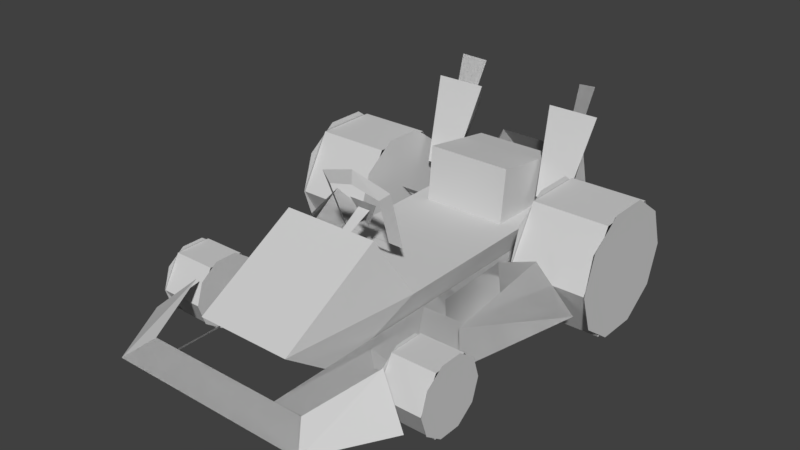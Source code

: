 # Source: goldsrc_kart.blend  (saved by Blender 2.79.0; exported with 4.5.12 LTS)
import bpy
from mathutils import Matrix  # noqa: F401  (used for matrix-valued properties, if any)

bpy.ops.wm.read_factory_settings(use_empty=True)
scene = bpy.context.scene
scene.name = 'Scene'

# ---- collections
col_collection_1 = bpy.data.collections.new('Collection 1'); scene.collection.children.link(col_collection_1)

# ---- materials (node trees are filled in below, after node groups)
mat_fl_grey_bmp_fl_grey_png = bpy.data.materials.new('fl_grey.bmp_fl_grey.png')
mat_fl_grey_bmp_fl_grey_png.alpha_threshold = 0.0
mat_fl_grey_bmp_fl_grey_png.use_transparent_shadow = False
mat_fl_grey_bmp_fl_grey_png.diffuse_color = (0.64, 0.64, 0.64, 1.0)
mat_fl_grey_bmp_fl_grey_png.specular_color = (0.0, 0.0, 0.0)
mat_fl_grey_bmp_fl_grey_png.roughness = 0.5
mat_fl_grey_bmp_fl_grey_png.specular_intensity = 1.0
mat_fl_lift_bmp_fl_lift_png = bpy.data.materials.new('fl_lift.bmp_fl_lift.png')
mat_fl_lift_bmp_fl_lift_png.alpha_threshold = 0.0
mat_fl_lift_bmp_fl_lift_png.use_transparent_shadow = False
mat_fl_lift_bmp_fl_lift_png.diffuse_color = (0.64, 0.64, 0.64, 1.0)
mat_fl_lift_bmp_fl_lift_png.specular_color = (0.0, 0.0, 0.0)
mat_fl_lift_bmp_fl_lift_png.roughness = 0.5
mat_fl_lift_bmp_fl_lift_png.specular_intensity = 1.0
mat_fl_back_bmp_fl_back_png = bpy.data.materials.new('fl_back.bmp_fl_back.png')
mat_fl_back_bmp_fl_back_png.alpha_threshold = 0.0
mat_fl_back_bmp_fl_back_png.use_transparent_shadow = False
mat_fl_back_bmp_fl_back_png.diffuse_color = (0.64, 0.64, 0.64, 1.0)
mat_fl_back_bmp_fl_back_png.specular_color = (0.0, 0.0, 0.0)
mat_fl_back_bmp_fl_back_png.roughness = 0.5
mat_fl_back_bmp_fl_back_png.specular_intensity = 1.0
mat_fl_front_bmp_fl_front_png = bpy.data.materials.new('fl_front.bmp_fl_front.png')
mat_fl_front_bmp_fl_front_png.alpha_threshold = 0.0
mat_fl_front_bmp_fl_front_png.use_transparent_shadow = False
mat_fl_front_bmp_fl_front_png.diffuse_color = (0.64, 0.64, 0.64, 1.0)
mat_fl_front_bmp_fl_front_png.specular_color = (0.0, 0.0, 0.0)
mat_fl_front_bmp_fl_front_png.roughness = 0.5
mat_fl_front_bmp_fl_front_png.specular_intensity = 1.0
mat_fl_tire_bmp_fl_tire_png = bpy.data.materials.new('fl_tire.bmp_fl_tire.png')
mat_fl_tire_bmp_fl_tire_png.alpha_threshold = 0.0
mat_fl_tire_bmp_fl_tire_png.use_transparent_shadow = False
mat_fl_tire_bmp_fl_tire_png.diffuse_color = (0.64, 0.64, 0.64, 1.0)
mat_fl_tire_bmp_fl_tire_png.specular_color = (0.0, 0.0, 0.0)
mat_fl_tire_bmp_fl_tire_png.roughness = 0.5
mat_fl_tire_bmp_fl_tire_png.specular_intensity = 1.0
mat_fl_top_bmp_fl_top_png = bpy.data.materials.new('fl_top.bmp_fl_top.png')
mat_fl_top_bmp_fl_top_png.alpha_threshold = 0.0
mat_fl_top_bmp_fl_top_png.use_transparent_shadow = False
mat_fl_top_bmp_fl_top_png.diffuse_color = (0.64, 0.64, 0.64, 1.0)
mat_fl_top_bmp_fl_top_png.specular_color = (0.0, 0.0, 0.0)
mat_fl_top_bmp_fl_top_png.roughness = 0.5
mat_fl_top_bmp_fl_top_png.specular_intensity = 1.0
mat_fl_gate_bmp_fl_gate_png = bpy.data.materials.new('fl_gate.bmp_fl_gate.png')
mat_fl_gate_bmp_fl_gate_png.alpha_threshold = 0.0
mat_fl_gate_bmp_fl_gate_png.use_transparent_shadow = False
mat_fl_gate_bmp_fl_gate_png.diffuse_color = (0.64, 0.64, 0.64, 1.0)
mat_fl_gate_bmp_fl_gate_png.specular_color = (0.0, 0.0, 0.0)
mat_fl_gate_bmp_fl_gate_png.roughness = 0.5
mat_fl_gate_bmp_fl_gate_png.specular_intensity = 1.0
mat_fl_side_bmp_fl_side_png = bpy.data.materials.new('fl_side.bmp_fl_side.png')
mat_fl_side_bmp_fl_side_png.alpha_threshold = 0.0
mat_fl_side_bmp_fl_side_png.use_transparent_shadow = False
mat_fl_side_bmp_fl_side_png.diffuse_color = (0.64, 0.64, 0.64, 1.0)
mat_fl_side_bmp_fl_side_png.specular_color = (0.0, 0.0, 0.0)
mat_fl_side_bmp_fl_side_png.roughness = 0.5
mat_fl_side_bmp_fl_side_png.specular_intensity = 1.0
mat_fl_top_bmp_fl_top_png_001 = bpy.data.materials.new('fl_top.bmp_fl_top.png.001')
mat_fl_top_bmp_fl_top_png_001.alpha_threshold = 0.0
mat_fl_top_bmp_fl_top_png_001.use_transparent_shadow = False
mat_fl_top_bmp_fl_top_png_001.preview_render_type = 'FLAT'
mat_fl_top_bmp_fl_top_png_001.diffuse_color = (0.64, 0.64, 0.64, 1.0)
mat_fl_top_bmp_fl_top_png_001.specular_color = (0.0, 0.0, 0.0)
mat_fl_top_bmp_fl_top_png_001.roughness = 0.5
mat_fl_top_bmp_fl_top_png_001.specular_intensity = 1.0
mat_tire_m_sel_mat_003 = bpy.data.materials.new('tire_M_sel_mat.003')
mat_tire_m_sel_mat_003.alpha_threshold = 0.0
mat_tire_m_sel_mat_003.use_transparent_shadow = False
mat_tire_m_sel_mat_003.diffuse_color = (0.778, 0.778, 0.778, 1.0)
mat_tire_m_sel_mat_003.specular_color = (0.5, 0.5, 0.5)
mat_tire_m_sel_mat_003.roughness = 0.5
mat_tire_m_sel_mat_003.specular_intensity = 1.0
mat_tire_m_sel_mat_002 = bpy.data.materials.new('tire_M_sel_mat.002')
mat_tire_m_sel_mat_002.alpha_threshold = 0.0
mat_tire_m_sel_mat_002.use_transparent_shadow = False
mat_tire_m_sel_mat_002.diffuse_color = (0.778, 0.778, 0.778, 1.0)
mat_tire_m_sel_mat_002.specular_color = (0.5, 0.5, 0.5)
mat_tire_m_sel_mat_002.roughness = 0.5
mat_tire_m_sel_mat_002.specular_intensity = 1.0
mat_tire_m_sel_mat_001 = bpy.data.materials.new('tire_M_sel_mat.001')
mat_tire_m_sel_mat_001.alpha_threshold = 0.0
mat_tire_m_sel_mat_001.use_transparent_shadow = False
mat_tire_m_sel_mat_001.diffuse_color = (0.778, 0.778, 0.778, 1.0)
mat_tire_m_sel_mat_001.specular_color = (0.5, 0.5, 0.5)
mat_tire_m_sel_mat_001.roughness = 0.5
mat_tire_m_sel_mat_001.specular_intensity = 1.0
mat_tire_m_sel_mat = bpy.data.materials.new('tire_M_sel_mat')
mat_tire_m_sel_mat.alpha_threshold = 0.0
mat_tire_m_sel_mat.use_transparent_shadow = False
mat_tire_m_sel_mat.diffuse_color = (0.778, 0.778, 0.778, 1.0)
mat_tire_m_sel_mat.specular_color = (0.5, 0.5, 0.5)
mat_tire_m_sel_mat.roughness = 0.5
mat_tire_m_sel_mat.specular_intensity = 1.0
mat_material = bpy.data.materials.new('Material')
mat_material.alpha_threshold = 0.0
mat_material.use_transparent_shadow = False
mat_material.roughness = 0.5
mat_fl_grey_bmp_fl_grey_png_001 = bpy.data.materials.new('fl_grey.bmp_fl_grey.png.001')
mat_fl_grey_bmp_fl_grey_png_001.alpha_threshold = 0.0
mat_fl_grey_bmp_fl_grey_png_001.use_transparent_shadow = False
mat_fl_grey_bmp_fl_grey_png_001.diffuse_color = (0.64, 0.64, 0.64, 1.0)
mat_fl_grey_bmp_fl_grey_png_001.specular_color = (0.0, 0.0, 0.0)
mat_fl_grey_bmp_fl_grey_png_001.roughness = 0.5
mat_fl_grey_bmp_fl_grey_png_001.specular_intensity = 1.0
mat_fl_lift_bmp_fl_lift_png_001 = bpy.data.materials.new('fl_lift.bmp_fl_lift.png.001')
mat_fl_lift_bmp_fl_lift_png_001.alpha_threshold = 0.0
mat_fl_lift_bmp_fl_lift_png_001.use_transparent_shadow = False
mat_fl_lift_bmp_fl_lift_png_001.diffuse_color = (0.64, 0.64, 0.64, 1.0)
mat_fl_lift_bmp_fl_lift_png_001.specular_color = (0.0, 0.0, 0.0)
mat_fl_lift_bmp_fl_lift_png_001.roughness = 0.5
mat_fl_lift_bmp_fl_lift_png_001.specular_intensity = 1.0
mat_fl_back_bmp_fl_back_png_001 = bpy.data.materials.new('fl_back.bmp_fl_back.png.001')
mat_fl_back_bmp_fl_back_png_001.alpha_threshold = 0.0
mat_fl_back_bmp_fl_back_png_001.use_transparent_shadow = False
mat_fl_back_bmp_fl_back_png_001.diffuse_color = (0.64, 0.64, 0.64, 1.0)
mat_fl_back_bmp_fl_back_png_001.specular_color = (0.0, 0.0, 0.0)
mat_fl_back_bmp_fl_back_png_001.roughness = 0.5
mat_fl_back_bmp_fl_back_png_001.specular_intensity = 1.0
mat_fl_front_bmp_fl_front_png_001 = bpy.data.materials.new('fl_front.bmp_fl_front.png.001')
mat_fl_front_bmp_fl_front_png_001.alpha_threshold = 0.0
mat_fl_front_bmp_fl_front_png_001.use_transparent_shadow = False
mat_fl_front_bmp_fl_front_png_001.diffuse_color = (0.64, 0.64, 0.64, 1.0)
mat_fl_front_bmp_fl_front_png_001.specular_color = (0.0, 0.0, 0.0)
mat_fl_front_bmp_fl_front_png_001.roughness = 0.5
mat_fl_front_bmp_fl_front_png_001.specular_intensity = 1.0
mat_fl_tire_bmp_fl_tire_png_001 = bpy.data.materials.new('fl_tire.bmp_fl_tire.png.001')
mat_fl_tire_bmp_fl_tire_png_001.alpha_threshold = 0.0
mat_fl_tire_bmp_fl_tire_png_001.use_transparent_shadow = False
mat_fl_tire_bmp_fl_tire_png_001.diffuse_color = (0.64, 0.64, 0.64, 1.0)
mat_fl_tire_bmp_fl_tire_png_001.specular_color = (0.0, 0.0, 0.0)
mat_fl_tire_bmp_fl_tire_png_001.roughness = 0.5
mat_fl_tire_bmp_fl_tire_png_001.specular_intensity = 1.0
mat_fl_gate_bmp_fl_gate_png_001 = bpy.data.materials.new('fl_gate.bmp_fl_gate.png.001')
mat_fl_gate_bmp_fl_gate_png_001.alpha_threshold = 0.0
mat_fl_gate_bmp_fl_gate_png_001.use_transparent_shadow = False
mat_fl_gate_bmp_fl_gate_png_001.diffuse_color = (0.64, 0.64, 0.64, 1.0)
mat_fl_gate_bmp_fl_gate_png_001.specular_color = (0.0, 0.0, 0.0)
mat_fl_gate_bmp_fl_gate_png_001.roughness = 0.5
mat_fl_gate_bmp_fl_gate_png_001.specular_intensity = 1.0
mat_fl_side_bmp_fl_side_png_001 = bpy.data.materials.new('fl_side.bmp_fl_side.png.001')
mat_fl_side_bmp_fl_side_png_001.alpha_threshold = 0.0
mat_fl_side_bmp_fl_side_png_001.use_transparent_shadow = False
mat_fl_side_bmp_fl_side_png_001.diffuse_color = (0.64, 0.64, 0.64, 1.0)
mat_fl_side_bmp_fl_side_png_001.specular_color = (0.0, 0.0, 0.0)
mat_fl_side_bmp_fl_side_png_001.roughness = 0.5
mat_fl_side_bmp_fl_side_png_001.specular_intensity = 1.0
mat_fl_grey_bmp_fl_grey_png_003 = bpy.data.materials.new('fl_grey.bmp_fl_grey.png.003')
mat_fl_grey_bmp_fl_grey_png_003.alpha_threshold = 0.0
mat_fl_grey_bmp_fl_grey_png_003.use_transparent_shadow = False
mat_fl_grey_bmp_fl_grey_png_003.diffuse_color = (0.64, 0.64, 0.64, 1.0)
mat_fl_grey_bmp_fl_grey_png_003.specular_color = (0.0, 0.0, 0.0)
mat_fl_grey_bmp_fl_grey_png_003.roughness = 0.5
mat_fl_grey_bmp_fl_grey_png_003.specular_intensity = 1.0
mat_fl_lift_bmp_fl_lift_png_003 = bpy.data.materials.new('fl_lift.bmp_fl_lift.png.003')
mat_fl_lift_bmp_fl_lift_png_003.alpha_threshold = 0.0
mat_fl_lift_bmp_fl_lift_png_003.use_transparent_shadow = False
mat_fl_lift_bmp_fl_lift_png_003.diffuse_color = (0.64, 0.64, 0.64, 1.0)
mat_fl_lift_bmp_fl_lift_png_003.specular_color = (0.0, 0.0, 0.0)
mat_fl_lift_bmp_fl_lift_png_003.roughness = 0.5
mat_fl_lift_bmp_fl_lift_png_003.specular_intensity = 1.0
mat_fl_back_bmp_fl_back_png_003 = bpy.data.materials.new('fl_back.bmp_fl_back.png.003')
mat_fl_back_bmp_fl_back_png_003.alpha_threshold = 0.0
mat_fl_back_bmp_fl_back_png_003.use_transparent_shadow = False
mat_fl_back_bmp_fl_back_png_003.diffuse_color = (0.64, 0.64, 0.64, 1.0)
mat_fl_back_bmp_fl_back_png_003.specular_color = (0.0, 0.0, 0.0)
mat_fl_back_bmp_fl_back_png_003.roughness = 0.5
mat_fl_back_bmp_fl_back_png_003.specular_intensity = 1.0
mat_fl_front_bmp_fl_front_png_003 = bpy.data.materials.new('fl_front.bmp_fl_front.png.003')
mat_fl_front_bmp_fl_front_png_003.alpha_threshold = 0.0
mat_fl_front_bmp_fl_front_png_003.use_transparent_shadow = False
mat_fl_front_bmp_fl_front_png_003.diffuse_color = (0.64, 0.64, 0.64, 1.0)
mat_fl_front_bmp_fl_front_png_003.specular_color = (0.0, 0.0, 0.0)
mat_fl_front_bmp_fl_front_png_003.roughness = 0.5
mat_fl_front_bmp_fl_front_png_003.specular_intensity = 1.0
mat_fl_tire_bmp_fl_tire_png_003 = bpy.data.materials.new('fl_tire.bmp_fl_tire.png.003')
mat_fl_tire_bmp_fl_tire_png_003.alpha_threshold = 0.0
mat_fl_tire_bmp_fl_tire_png_003.use_transparent_shadow = False
mat_fl_tire_bmp_fl_tire_png_003.diffuse_color = (0.64, 0.64, 0.64, 1.0)
mat_fl_tire_bmp_fl_tire_png_003.specular_color = (0.0, 0.0, 0.0)
mat_fl_tire_bmp_fl_tire_png_003.roughness = 0.5
mat_fl_tire_bmp_fl_tire_png_003.specular_intensity = 1.0
mat_fl_top_bmp_fl_top_png_003 = bpy.data.materials.new('fl_top.bmp_fl_top.png.003')
mat_fl_top_bmp_fl_top_png_003.alpha_threshold = 0.0
mat_fl_top_bmp_fl_top_png_003.use_transparent_shadow = False
mat_fl_top_bmp_fl_top_png_003.diffuse_color = (0.64, 0.64, 0.64, 1.0)
mat_fl_top_bmp_fl_top_png_003.specular_color = (0.0, 0.0, 0.0)
mat_fl_top_bmp_fl_top_png_003.roughness = 0.5
mat_fl_top_bmp_fl_top_png_003.specular_intensity = 1.0
mat_fl_gate_bmp_fl_gate_png_003 = bpy.data.materials.new('fl_gate.bmp_fl_gate.png.003')
mat_fl_gate_bmp_fl_gate_png_003.alpha_threshold = 0.0
mat_fl_gate_bmp_fl_gate_png_003.use_transparent_shadow = False
mat_fl_gate_bmp_fl_gate_png_003.diffuse_color = (0.64, 0.64, 0.64, 1.0)
mat_fl_gate_bmp_fl_gate_png_003.specular_color = (0.0, 0.0, 0.0)
mat_fl_gate_bmp_fl_gate_png_003.roughness = 0.5
mat_fl_gate_bmp_fl_gate_png_003.specular_intensity = 1.0
mat_fl_side_bmp_fl_side_png_003 = bpy.data.materials.new('fl_side.bmp_fl_side.png.003')
mat_fl_side_bmp_fl_side_png_003.alpha_threshold = 0.0
mat_fl_side_bmp_fl_side_png_003.use_transparent_shadow = False
mat_fl_side_bmp_fl_side_png_003.diffuse_color = (0.64, 0.64, 0.64, 1.0)
mat_fl_side_bmp_fl_side_png_003.specular_color = (0.0, 0.0, 0.0)
mat_fl_side_bmp_fl_side_png_003.roughness = 0.5
mat_fl_side_bmp_fl_side_png_003.specular_intensity = 1.0
mat_fl_grey_bmp_fl_grey_png_002 = bpy.data.materials.new('fl_grey.bmp_fl_grey.png.002')
mat_fl_grey_bmp_fl_grey_png_002.alpha_threshold = 0.0
mat_fl_grey_bmp_fl_grey_png_002.use_transparent_shadow = False
mat_fl_grey_bmp_fl_grey_png_002.diffuse_color = (0.64, 0.64, 0.64, 1.0)
mat_fl_grey_bmp_fl_grey_png_002.specular_color = (0.0, 0.0, 0.0)
mat_fl_grey_bmp_fl_grey_png_002.roughness = 0.5
mat_fl_grey_bmp_fl_grey_png_002.specular_intensity = 1.0
mat_fl_lift_bmp_fl_lift_png_002 = bpy.data.materials.new('fl_lift.bmp_fl_lift.png.002')
mat_fl_lift_bmp_fl_lift_png_002.alpha_threshold = 0.0
mat_fl_lift_bmp_fl_lift_png_002.use_transparent_shadow = False
mat_fl_lift_bmp_fl_lift_png_002.diffuse_color = (0.64, 0.64, 0.64, 1.0)
mat_fl_lift_bmp_fl_lift_png_002.specular_color = (0.0, 0.0, 0.0)
mat_fl_lift_bmp_fl_lift_png_002.roughness = 0.5
mat_fl_lift_bmp_fl_lift_png_002.specular_intensity = 1.0
mat_fl_back_bmp_fl_back_png_002 = bpy.data.materials.new('fl_back.bmp_fl_back.png.002')
mat_fl_back_bmp_fl_back_png_002.alpha_threshold = 0.0
mat_fl_back_bmp_fl_back_png_002.use_transparent_shadow = False
mat_fl_back_bmp_fl_back_png_002.diffuse_color = (0.64, 0.64, 0.64, 1.0)
mat_fl_back_bmp_fl_back_png_002.specular_color = (0.0, 0.0, 0.0)
mat_fl_back_bmp_fl_back_png_002.roughness = 0.5
mat_fl_back_bmp_fl_back_png_002.specular_intensity = 1.0
mat_fl_front_bmp_fl_front_png_002 = bpy.data.materials.new('fl_front.bmp_fl_front.png.002')
mat_fl_front_bmp_fl_front_png_002.alpha_threshold = 0.0
mat_fl_front_bmp_fl_front_png_002.use_transparent_shadow = False
mat_fl_front_bmp_fl_front_png_002.diffuse_color = (0.64, 0.64, 0.64, 1.0)
mat_fl_front_bmp_fl_front_png_002.specular_color = (0.0, 0.0, 0.0)
mat_fl_front_bmp_fl_front_png_002.roughness = 0.5
mat_fl_front_bmp_fl_front_png_002.specular_intensity = 1.0
mat_fl_tire_bmp_fl_tire_png_002 = bpy.data.materials.new('fl_tire.bmp_fl_tire.png.002')
mat_fl_tire_bmp_fl_tire_png_002.alpha_threshold = 0.0
mat_fl_tire_bmp_fl_tire_png_002.use_transparent_shadow = False
mat_fl_tire_bmp_fl_tire_png_002.diffuse_color = (0.64, 0.64, 0.64, 1.0)
mat_fl_tire_bmp_fl_tire_png_002.specular_color = (0.0, 0.0, 0.0)
mat_fl_tire_bmp_fl_tire_png_002.roughness = 0.5
mat_fl_tire_bmp_fl_tire_png_002.specular_intensity = 1.0
mat_fl_top_bmp_fl_top_png_002 = bpy.data.materials.new('fl_top.bmp_fl_top.png.002')
mat_fl_top_bmp_fl_top_png_002.alpha_threshold = 0.0
mat_fl_top_bmp_fl_top_png_002.use_transparent_shadow = False
mat_fl_top_bmp_fl_top_png_002.diffuse_color = (0.64, 0.64, 0.64, 1.0)
mat_fl_top_bmp_fl_top_png_002.specular_color = (0.0, 0.0, 0.0)
mat_fl_top_bmp_fl_top_png_002.roughness = 0.5
mat_fl_top_bmp_fl_top_png_002.specular_intensity = 1.0
mat_fl_gate_bmp_fl_gate_png_002 = bpy.data.materials.new('fl_gate.bmp_fl_gate.png.002')
mat_fl_gate_bmp_fl_gate_png_002.alpha_threshold = 0.0
mat_fl_gate_bmp_fl_gate_png_002.use_transparent_shadow = False
mat_fl_gate_bmp_fl_gate_png_002.diffuse_color = (0.64, 0.64, 0.64, 1.0)
mat_fl_gate_bmp_fl_gate_png_002.specular_color = (0.0, 0.0, 0.0)
mat_fl_gate_bmp_fl_gate_png_002.roughness = 0.5
mat_fl_gate_bmp_fl_gate_png_002.specular_intensity = 1.0
mat_fl_side_bmp_fl_side_png_002 = bpy.data.materials.new('fl_side.bmp_fl_side.png.002')
mat_fl_side_bmp_fl_side_png_002.alpha_threshold = 0.0
mat_fl_side_bmp_fl_side_png_002.use_transparent_shadow = False
mat_fl_side_bmp_fl_side_png_002.diffuse_color = (0.64, 0.64, 0.64, 1.0)
mat_fl_side_bmp_fl_side_png_002.specular_color = (0.0, 0.0, 0.0)
mat_fl_side_bmp_fl_side_png_002.roughness = 0.5
mat_fl_side_bmp_fl_side_png_002.specular_intensity = 1.0

# ---- material node trees

# ---- world
world_world = bpy.data.worlds.new('World'); scene.world = world_world
world_world.color = (0.05088, 0.05088, 0.05088)
world_world.use_sun_shadow = False
world_world.sun_shadow_jitter_overblur = 0.0
world_world.cycles.sampling_method = 'MANUAL'

# ---- meshes
me_vehicle_forklift = bpy.data.meshes.new('VEHICLE_Forklift')
me_vehicle_forklift.from_pydata([(0.5482, 0.4244, 0.7215), (0.5482, 0.227, 0.6077), (0.3816, 0.227, 0.6077), (0.3816, 0.02981, 0.7215), (0.5482, 0.02981, 0.7215), (0.3816, 0.4244, 0.7215), (0.3816, 0.4244, 0.9493), (0.5482, 0.4244, 0.9493), (0.5482, 0.227, 1.063), (0.3818, 0.227, 1.063), (0.3818, 0.02981, 0.9493), (0.5482, 0.02981, 0.9493), (0.5502, 0.3616, 1.021), (0.5504, 0.4453, 0.7641), (0.5504, 0.4453, 0.9061), (0.5504, 0.3616, 0.6491), (0.5504, 0.2266, 0.6051), (0.5504, 0.09127, 0.6491), (0.5504, 0.007762, 0.7641), (0.5502, 0.007762, 0.9061), (0.5502, 0.09127, 1.021), (0.5502, 0.2266, 1.065), (0.3806, 0.3616, 1.021), (0.3807, 0.4453, 0.7641), (0.3807, 0.4453, 0.9061), (0.3807, 0.3616, 0.6491), (0.3807, 0.2266, 0.6051), (0.3807, 0.09127, 0.6491), (0.3807, 0.007762, 0.7641), (0.3806, 0.007762, 0.9061), (0.3806, 0.09127, 1.021), (0.3806, 0.2266, 1.065)], [], [(0, 1, 2), (2, 1, 3), (1, 4, 3), (5, 6, 7), (7, 6, 8), (6, 9, 8), (9, 10, 11), (11, 10, 4), (10, 3, 4), (0, 2, 5), (0, 5, 7), (8, 9, 11), (12, 13, 14), (12, 15, 13), (12, 16, 15), (12, 17, 16), (12, 18, 17), (12, 19, 18), (12, 20, 19), (12, 21, 20), (22, 23, 24), (22, 25, 23), (22, 26, 25), (22, 27, 26), (22, 28, 27), (22, 29, 28), (22, 30, 29), (22, 31, 30)])
me_vehicle_forklift.polygons.foreach_set('material_index', [4, 4, 4, 4, 4, 4, 4, 4, 4, 4, 4, 4, 7, 7, 7, 7, 7, 7, 7, 7, 7, 7, 7, 7, 7, 7, 7, 7])
_uv = me_vehicle_forklift.uv_layers.new(name='UVMap')
_uv.uv.foreach_set('vector', [0.75, 1.0, 0.3929, 1.0, 0.3929, 0.0625, 0.3929, 0.0625, 0.3929, 1.0, 0.02381, 0.0625, 0.3929, 1.0, 0.02381, 1.0, 0.02381, 0.0625, 0.0, 0.0625, 0.4048, 0.0625, 0.4048, 1.0, 0.4048, 1.0, 0.4048, 0.0625, 0.7619, 1.0, 0.4048, 0.0625, 0.7619, 0.0625, 0.7619, 1.0, 0.0119, 0.0625, 0.369, 0.0625, 0.369, 1.0, 0.369, 1.0, 0.369, 0.0625, 0.3929, 1.0, 0.369, 0.0625, 0.3929, 0.0625, 0.3929, 1.0, 0.75, 1.0, 0.3929, 0.0625, 0.75, 0.0625, 0.0, 1.0, 0.0, 0.0625, 0.4048, 1.0, 0.0119, 1.0, 0.0119, 0.0625, 0.369, 1.0, 0.09694, 0.2, 0.2143, 0.2438, 0.148, 0.2438, 0.09694, 0.2, 0.2704, 0.2, 0.2143, 0.2438, 0.09694, 0.2, 0.2908, 0.125, 0.2704, 0.2, 0.09694, 0.2, 0.2704, 0.05, 0.2908, 0.125, 0.09694, 0.2, 0.2143, 0.00625, 0.2704, 0.05, 0.09694, 0.2, 0.148, 0.00625, 0.2143, 0.00625, 0.09694, 0.2, 0.09694, 0.05, 0.148, 0.00625, 0.09694, 0.2, 0.07653, 0.125, 0.09694, 0.05, 0.09694, 0.2, 0.2143, 0.2438, 0.148, 0.2438, 0.09694, 0.2, 0.2704, 0.2, 0.2143, 0.2438, 0.09694, 0.2, 0.2908, 0.125, 0.2704, 0.2, 0.09694, 0.2, 0.2704, 0.05, 0.2908, 0.125, 0.09694, 0.2, 0.2143, 0.00625, 0.2704, 0.05, 0.09694, 0.2, 0.148, 0.00625, 0.2143, 0.00625, 0.09694, 0.2, 0.09694, 0.05, 0.148, 0.00625, 0.09694, 0.2, 0.07653, 0.125, 0.09694, 0.05])
me_vehicle_forklift.materials.append(mat_fl_grey_bmp_fl_grey_png)
me_vehicle_forklift.materials.append(mat_fl_lift_bmp_fl_lift_png)
me_vehicle_forklift.materials.append(mat_fl_back_bmp_fl_back_png)
me_vehicle_forklift.materials.append(mat_fl_front_bmp_fl_front_png)
me_vehicle_forklift.materials.append(mat_fl_tire_bmp_fl_tire_png)
me_vehicle_forklift.materials.append(mat_fl_top_bmp_fl_top_png)
me_vehicle_forklift.materials.append(mat_fl_gate_bmp_fl_gate_png)
me_vehicle_forklift.materials.append(mat_fl_side_bmp_fl_side_png)
me_vehicle_forklift.use_remesh_preserve_volume = False
me_vehicle_forklift.use_remesh_preserve_attributes = False
me_vehicle_forklift.use_mirror_vertex_groups = False
me_vehicle_forklift.update()
me_polygon1 = bpy.data.meshes.new('polygon1')
me_polygon1.from_pydata([(0.106, 0.428, 0.219), (0.07666, 0.4036, 0.2261), (0.0, 0.4634, 0.2314), (0.0, 0.4255, 0.2339), (-0.106, 0.428, 0.219), (-0.07666, 0.4036, 0.2261), (-0.09228, 0.2578, 0.1587), (-0.0669, 0.2732, 0.1802), (0.09228, 0.2578, 0.1587), (0.0669, 0.2732, 0.1802), (0.106, 0.428, 0.219), (0.07666, 0.4036, 0.2261), (0.0, 0.4634, 0.2314), (0.0, 0.4255, 0.2339), (0.106, 0.428, 0.219), (0.07666, 0.4036, 0.2261), (0.09228, 0.2578, 0.1587), (0.0669, 0.2732, 0.1802), (-0.09228, 0.2578, 0.1587), (-0.0669, 0.2732, 0.1802), (-0.106, 0.428, 0.219), (-0.07666, 0.4036, 0.2261), (0.0, 0.4634, 0.2314), (0.0, 0.4255, 0.2339), (0.2275, 0.2256, -0.3425), (0.2556, 0.4541, -0.4287), (0.1392, 0.2256, -0.3425), (0.1111, 0.4541, -0.4287), (0.1833, 0.1963, -0.4087), (0.1833, 0.364, -0.5261), (0.2275, 0.2256, -0.3425), (0.2556, 0.4541, -0.4287), (-0.2556, 0.4541, -0.4287), (-0.2275, 0.2256, -0.3425), (-0.1111, 0.4541, -0.4287), (-0.1392, 0.2256, -0.3425), (-0.1833, 0.364, -0.5261), (-0.1833, 0.1963, -0.4087), (-0.2556, 0.4541, -0.4287), (-0.2275, 0.2256, -0.3425), (-0.1328, 0.0625, -0.4924), (0.1328, 0.0625, -0.4924), (-0.1328, 0.0625, 0.428), (0.1328, 0.0625, 0.428), (-0.1328, 0.1875, 0.5986), (0.1328, 0.1875, 0.5986), (0.2324, 0.1194, 0.6558), (0.2839, 0.07495, 0.72), (-0.2324, 0.1194, 0.6558), (-0.2839, 0.07495, 0.72), (-0.2979, 0.1704, 0.4714), (-0.3979, 0.07495, 0.5237), (0.3262, 0.09546, 0.3792), (0.0, 0.06714, 0.4116), (0.0, 0.1221, 0.3464), (-0.3262, 0.09546, 0.3792), (0.3264, 0.2109, -0.06397), (0.3469, 0.07495, 0.09473), (0.2166, 0.1692, -0.06397), (0.1343, 0.07495, 0.1714), (0.2839, 0.07495, 0.72), (0.3977, 0.07495, 0.5237), (0.2324, 0.1194, 0.6558), (0.2979, 0.1704, 0.4714), (0.3264, 0.2109, -0.06397), (0.2166, 0.1692, -0.06397), (0.3469, 0.07495, 0.09473), (0.1343, 0.07495, 0.1714), (0.3262, 0.09546, 0.3792), (0.0, 0.1221, 0.3464), (0.0, 0.06714, 0.4116), (-0.3262, 0.09546, 0.3792), (-0.1526, 0.1194, -0.4714), (-0.1367, 0.2717, -0.582), (-0.2136, 0.07495, -0.5127), (-0.1204, 0.2219, -0.6167), (-0.1204, 0.2219, -0.6167), (-0.1367, 0.2717, -0.582), (-0.2136, 0.07495, -0.5127), (-0.1526, 0.1194, -0.4714), (-0.3416, 0.07495, 0.2588), (-0.2996, 0.1411, 0.2063), (-0.4204, 0.07495, -0.09839), (-0.3264, 0.2109, -0.06397), (-0.1343, 0.07495, 0.1714), (-0.2166, 0.1692, -0.06397), (-0.3469, 0.07495, 0.09473), (-0.3264, 0.2109, -0.06397), (0.1204, 0.2219, -0.6167), (0.2136, 0.07495, -0.5127), (0.1367, 0.2717, -0.582), (0.1526, 0.1194, -0.4714), (0.3264, 0.2109, -0.06397), (0.2996, 0.1411, 0.2063), (0.4204, 0.07495, -0.09839), (0.3416, 0.07495, 0.2588), (0.3264, 0.2109, -0.06397), (0.4204, 0.07495, -0.09839), (0.2996, 0.1411, 0.2063), (0.3416, 0.07495, 0.2588), (-0.3264, 0.2109, -0.06397), (-0.2166, 0.1692, -0.06397), (-0.3469, 0.07495, 0.09473), (-0.1343, 0.07495, 0.1714), (-0.3416, 0.07495, 0.2588), (-0.4204, 0.07495, -0.09839), (-0.2996, 0.1411, 0.2063), (-0.3264, 0.2109, -0.06397), (0.1204, 0.2219, -0.6167), (0.1367, 0.2717, -0.582), (0.2136, 0.07495, -0.5127), (0.1526, 0.1194, -0.4714), (-0.2839, 0.07495, 0.72), (-0.2324, 0.1194, 0.6558), (-0.3979, 0.07495, 0.5237), (-0.2979, 0.1704, 0.4714), (-0.1526, 0.1194, 0.6558), (-0.2136, 0.07495, 0.6558), (-0.2136, 0.07495, -0.5127), (-0.1526, 0.1194, -0.4714), (0.3416, 0.07495, 0.2588), (-0.3416, 0.07495, 0.2588), (-0.2996, 0.1184, 0.1541), (0.2996, 0.1184, 0.1541), (-0.1204, 0.2219, -0.6167), (0.1204, 0.2219, -0.6167), (0.1367, 0.2717, -0.582), (-0.1367, 0.2717, -0.582), (-0.2839, 0.07495, 0.72), (0.2839, 0.07495, 0.72), (0.2324, 0.1194, 0.6558), (-0.2324, 0.1194, 0.6558), (-0.1204, 0.2219, -0.6167), (-0.1367, 0.2717, -0.582), (0.1367, 0.2717, -0.582), (0.1204, 0.2219, -0.6167), (0.1328, 0.1875, 0.5986), (0.1328, 0.3538, 0.3098), (-0.1328, 0.3538, 0.3098), (-0.1328, 0.1875, 0.5986), (-0.1328, 0.3538, 0.3098), (0.1328, 0.3538, 0.3098), (0.1709, 0.1875, 0.2158), (-0.1709, 0.1875, 0.2158), (0.3416, 0.07495, 0.2588), (0.2996, 0.1184, 0.1541), (-0.2996, 0.1184, 0.1541), (-0.3416, 0.07495, 0.2588), (-0.1709, 0.1875, 0.2158), (0.1709, 0.1875, 0.2158), (0.1709, 0.1875, -0.4016), (-0.1709, 0.1875, -0.4016), (-0.1709, 0.1875, -0.4016), (0.1709, 0.1875, -0.4016), (0.1328, 0.0625, -0.4924), (-0.1328, 0.0625, -0.4924), (-0.1526, 0.1194, 0.6558), (-0.1526, 0.1194, -0.4714), (-0.2136, 0.07495, -0.5127), (-0.2136, 0.07495, 0.6558), (0.1328, 0.0625, 0.428), (0.1328, 0.0625, -0.4924), (0.1709, 0.1875, -0.4016), (0.1709, 0.1875, 0.2158), (-0.1328, 0.0625, -0.4924), (-0.1328, 0.0625, 0.428), (-0.1709, 0.1875, 0.2158), (-0.1709, 0.1875, -0.4016), (0.1526, 0.1194, 0.6558), (0.2136, 0.07495, 0.6558), (0.2136, 0.07495, -0.5127), (0.1526, 0.1194, -0.4714), (0.2979, 0.1704, 0.4714), (0.3977, 0.07495, 0.5237), (0.2839, 0.07495, 0.72), (0.2324, 0.1194, 0.6558), (-0.1206, 0.08545, -0.1973), (0.1206, 0.08545, -0.1973), (0.1206, 0.3408, -0.2227), (-0.1206, 0.3408, -0.2227), (-0.1206, 0.3408, -0.2227), (0.1206, 0.3408, -0.2227), (0.1206, 0.3069, -0.4478), (-0.1206, 0.3069, -0.4478), (-0.1206, 0.3069, -0.4478), (0.1206, 0.3069, -0.4478), (0.1206, 0.08545, -0.4668), (-0.1206, 0.08545, -0.4668), (0.1206, 0.08545, -0.1973), (0.1206, 0.08545, -0.4668), (0.1206, 0.3069, -0.4478), (0.1206, 0.3408, -0.2227), (-0.1206, 0.08545, -0.4668), (-0.1206, 0.08545, -0.1973), (-0.1206, 0.3408, -0.2227), (-0.1206, 0.3069, -0.4478), (0.1526, 0.1194, 0.6558), (0.1526, 0.1194, -0.4714), (0.2136, 0.07495, -0.5127), (0.2136, 0.07495, 0.6558), (-0.1833, 0.1089, -0.3237), (-0.1523, 0.5005, -0.5056), (-0.2144, 0.5142, -0.4783), (0.1833, 0.1089, -0.3237), (0.2144, 0.5142, -0.4783), (0.1523, 0.5005, -0.5056), (-0.4187, 0.1572, -0.2729), (-0.1348, 0.1287, -0.2949), (-0.1348, 0.177, -0.2429), (0.4187, 0.1572, -0.2729), (0.1348, 0.177, -0.2429), (0.1348, 0.1287, -0.2949), (0.04077, 0.3684, 0.1956), (0.0, 0.2937, 0.1755), (-0.04077, 0.3684, 0.1956), (0.04077, 0.3684, 0.1956), (-0.04077, 0.3684, 0.1956), (0.0, 0.2937, 0.1755), (0.1328, 0.0625, 0.428), (0.1709, 0.1875, 0.2158), (0.1328, 0.1875, 0.5986), (-0.1833, 0.1089, -0.3237), (-0.2144, 0.5142, -0.4783), (-0.1523, 0.5005, -0.5056), (0.1833, 0.1089, -0.3237), (0.1523, 0.5005, -0.5056), (0.2144, 0.5142, -0.4783), (0.1111, 0.4541, -0.4287), (0.2556, 0.4541, -0.4287), (0.1833, 0.364, -0.5261), (0.1328, 0.1875, 0.5986), (0.1709, 0.1875, 0.2158), (0.1328, 0.3538, 0.3098), (-0.1709, 0.1875, 0.2158), (-0.1328, 0.1875, 0.5986), (-0.1328, 0.3538, 0.3098), (-0.4187, 0.1572, -0.2729), (-0.1348, 0.177, -0.2429), (-0.1348, 0.1287, -0.2949), (0.4187, 0.1572, -0.2729), (0.1348, 0.1287, -0.2949), (0.1348, 0.177, -0.2429), (0.01758, 0.3479, 0.1919), (-0.01758, 0.3479, 0.1919), (0.0, 0.2056, 0.4539), (-0.1709, 0.1875, 0.2158), (-0.1328, 0.0625, 0.428), (-0.1328, 0.1875, 0.5986), (-0.1111, 0.4541, -0.4287), (-0.1833, 0.364, -0.5261), (-0.2556, 0.4541, -0.4287)], [], [(0, 1, 2), (1, 3, 2), (2, 3, 4), (3, 5, 4), (4, 5, 6), (5, 7, 6), (6, 7, 8), (7, 9, 8), (8, 9, 10), (9, 11, 10), (12, 13, 14), (13, 15, 14), (14, 15, 16), (15, 17, 16), (16, 17, 18), (17, 19, 18), (18, 19, 20), (19, 21, 20), (20, 21, 22), (21, 23, 22), (24, 25, 26), (25, 27, 26), (26, 27, 28), (27, 29, 28), (28, 29, 30), (29, 31, 30), (32, 33, 34), (33, 35, 34), (34, 35, 36), (35, 37, 36), (36, 37, 38), (37, 39, 38), (40, 41, 42), (41, 43, 42), (42, 43, 44), (43, 45, 44), (46, 47, 48), (47, 49, 48), (48, 49, 50), (49, 51, 50), (52, 53, 54), (53, 55, 54), (56, 57, 58), (57, 59, 58), (60, 61, 62), (61, 63, 62), (64, 65, 66), (65, 67, 66), (68, 69, 70), (69, 71, 70), (72, 73, 74), (73, 75, 74), (76, 77, 78), (77, 79, 78), (80, 81, 82), (81, 83, 82), (84, 85, 86), (85, 87, 86), (88, 89, 90), (89, 91, 90), (92, 93, 94), (93, 95, 94), (96, 97, 98), (97, 99, 98), (100, 101, 102), (101, 103, 102), (104, 105, 106), (105, 107, 106), (108, 109, 110), (109, 111, 110), (112, 113, 114), (113, 115, 114), (116, 117, 118), (118, 119, 116), (120, 121, 122), (122, 123, 120), (124, 125, 126), (126, 127, 124), (128, 129, 130), (130, 131, 128), (132, 133, 134), (134, 135, 132), (136, 137, 138), (138, 139, 136), (140, 141, 142), (142, 143, 140), (144, 145, 146), (146, 147, 144), (148, 149, 150), (150, 151, 148), (152, 153, 154), (154, 155, 152), (156, 157, 158), (158, 159, 156), (160, 161, 162), (162, 163, 160), (164, 165, 166), (166, 167, 164), (168, 169, 170), (170, 171, 168), (172, 173, 174), (174, 175, 172), (176, 177, 178), (178, 179, 176), (180, 181, 182), (182, 183, 180), (184, 185, 186), (186, 187, 184), (188, 189, 190), (190, 191, 188), (192, 193, 194), (194, 195, 192), (196, 197, 198), (198, 199, 196), (200, 201, 202), (203, 204, 205), (206, 207, 208), (209, 210, 211), (212, 213, 214), (215, 216, 217), (218, 219, 220), (221, 222, 223), (224, 225, 226), (227, 228, 229), (230, 231, 232), (233, 234, 235), (236, 237, 238), (239, 240, 241), (242, 243, 244), (245, 246, 247), (248, 249, 250)])
_uv = me_polygon1.uv_layers.new(name='UVMap')
_uv.uv.foreach_set('vector', [0.6797, -0.2949, 0.6348, -0.2949, 0.6797, -0.2949, 0.6348, -0.2949, 0.6348, -0.2949, 0.6797, -0.2949, 0.6797, -0.2949, 0.6348, -0.2949, 0.6797, -0.2949, 0.6348, -0.2949, 0.6348, -0.2949, 0.6797, -0.2949, 0.6797, -0.2949, 0.6348, -0.2949, 0.6797, -0.4609, 0.6348, -0.2949, 0.6348, -0.4609, 0.6797, -0.4609, 0.6797, -0.4609, 0.6348, -0.4609, 0.6797, -0.4609, 0.6348, -0.4609, 0.6348, -0.4609, 0.6797, -0.4609, 0.6797, -0.4609, 0.6348, -0.4609, 0.6797, -0.2949, 0.6348, -0.4609, 0.6348, -0.2949, 0.6797, -0.2949, 0.6797, -0.2949, 0.6348, -0.2949, 0.6797, -0.2949, 0.6348, -0.2949, 0.6348, -0.2949, 0.6797, -0.2949, 0.6797, -0.2949, 0.6348, -0.2949, 0.6797, -0.4609, 0.6348, -0.2949, 0.6348, -0.4609, 0.6797, -0.4609, 0.6797, -0.4609, 0.6348, -0.4609, 0.6797, -0.4609, 0.6348, -0.4609, 0.6348, -0.4609, 0.6797, -0.4609, 0.6797, -0.4609, 0.6348, -0.4609, 0.6797, -0.2949, 0.6348, -0.4609, 0.6348, -0.2949, 0.6797, -0.2949, 0.6797, -0.2949, 0.6348, -0.2949, 0.6797, -0.2949, 0.6348, -0.2949, 0.6348, -0.2949, 0.6797, -0.2949, 0.1797, -0.9941, 0.1797, -0.6309, 0.005859, -0.9941, 0.1797, -0.6309, 0.005859, -0.6309, 0.005859, -0.9941, 0.005859, -0.9941, 0.005859, -0.6309, 0.1797, -0.9941, 0.005859, -0.6309, 0.1797, -0.6309, 0.1797, -0.9941, 0.1797, -0.9941, 0.1797, -0.6309, 0.005859, -0.9941, 0.1797, -0.6309, 0.005859, -0.6309, 0.005859, -0.9941, 0.1797, -0.6309, 0.1797, -0.9941, 0.005859, -0.6309, 0.1797, -0.9941, 0.005859, -0.9941, 0.005859, -0.6309, 0.005859, -0.6309, 0.005859, -0.9941, 0.1797, -0.6309, 0.005859, -0.9941, 0.1797, -0.9941, 0.1797, -0.6309, 0.1797, -0.6309, 0.1797, -0.9941, 0.005859, -0.6309, 0.1797, -0.9941, 0.005859, -0.9941, 0.005859, -0.6309, 0.005859, -0.07422, 0.1855, -0.07422, 0.005859, -0.4941, 0.1855, -0.07422, 0.1855, -0.4941, 0.005859, -0.4941, 0.005859, -0.4941, 0.1855, -0.4941, 0.005859, -0.6152, 0.1855, -0.4941, 0.1855, -0.6152, 0.005859, -0.6152, 0.9941, -0.07031, 0.9941, -0.209, 0.8145, -0.07031, 0.9941, -0.209, 0.8145, -0.209, 0.8145, -0.07031, 0.8145, -0.07031, 0.8145, -0.209, 0.9941, -0.07031, 0.8145, -0.209, 0.9941, -0.209, 0.9941, -0.07031, 0.7656, -0.2051, 0.2891, -0.2051, 0.2891, -0.2734, 0.2891, -0.2051, 0.7656, -0.2051, 0.2891, -0.2734, 0.9902, -0.1172, 0.9902, -0.2441, 0.8281, -0.07227, 0.9902, -0.2441, 0.8203, -0.2441, 0.8281, -0.07227, 0.8145, -0.209, 0.9941, -0.209, 0.8145, -0.07031, 0.9941, -0.209, 0.9941, -0.07031, 0.8145, -0.07031, 0.9902, -0.1172, 0.8281, -0.07227, 0.9902, -0.2441, 0.8281, -0.07227, 0.8203, -0.2441, 0.9902, -0.2441, 0.7656, -0.2051, 0.2891, -0.2734, 0.2891, -0.2051, 0.2891, -0.2734, 0.7656, -0.2051, 0.2891, -0.2051, 0.005859, -0.009766, 0.9941, -0.009766, 0.005859, -0.05469, 0.9941, -0.009766, 0.9941, -0.05469, 0.005859, -0.05469, 0.9941, -0.05469, 0.9941, -0.009766, 0.005859, -0.05469, 0.9941, -0.009766, 0.005859, -0.009766, 0.005859, -0.05469, 0.8145, -0.209, 0.8145, -0.07031, 0.9941, -0.209, 0.8145, -0.07031, 0.9941, -0.07031, 0.9941, -0.209, 0.8203, -0.2441, 0.8281, -0.07227, 0.9902, -0.2441, 0.8281, -0.07227, 0.9902, -0.1172, 0.9902, -0.2441, 0.9941, -0.05469, 0.005859, -0.05469, 0.9941, -0.009766, 0.005859, -0.05469, 0.005859, -0.009766, 0.9941, -0.009766, 0.9941, -0.07031, 0.8145, -0.07031, 0.9941, -0.209, 0.8145, -0.07031, 0.8145, -0.209, 0.9941, -0.209, 0.9941, -0.07031, 0.9941, -0.209, 0.8145, -0.07031, 0.9941, -0.209, 0.8145, -0.209, 0.8145, -0.07031, 0.9902, -0.1172, 0.8281, -0.07227, 0.9902, -0.2441, 0.8281, -0.07227, 0.8203, -0.2441, 0.9902, -0.2441, 0.8145, -0.209, 0.9941, -0.209, 0.8145, -0.07031, 0.9941, -0.209, 0.9941, -0.07031, 0.8145, -0.07031, 0.9941, -0.05469, 0.9941, -0.009766, 0.005859, -0.05469, 0.9941, -0.009766, 0.005859, -0.009766, 0.005859, -0.05469, 0.8145, -0.209, 0.8145, -0.07031, 0.9941, -0.209, 0.8145, -0.07031, 0.9941, -0.07031, 0.9941, -0.209, 0.8164, -0.3203, 0.8164, -0.2852, 0.9941, -0.2852, 0.9941, -0.2852, 0.9941, -0.3203, 0.8164, -0.3203, 0.9941, -0.2383, 0.8145, -0.2383, 0.8145, -0.08203, 0.8145, -0.08203, 0.9941, -0.08203, 0.9941, -0.2383, 0.009766, -0.05078, 0.9902, -0.05078, 0.9902, -0.009766, 0.9902, -0.009766, 0.009766, -0.009766, 0.009766, -0.05078, 0.8145, -0.209, 0.9941, -0.209, 0.9941, -0.07031, 0.9941, -0.07031, 0.8145, -0.07031, 0.8145, -0.209, 0.009766, -0.05078, 0.009766, -0.009766, 0.9902, -0.009766, 0.9902, -0.009766, 0.9902, -0.05078, 0.009766, -0.05078, 0.9844, -0.9844, 0.875, -0.2852, 0.875, -0.2852, 0.875, -0.2852, 0.9844, -0.9844, 0.9844, -0.9844, 0.03516, -0.07031, 0.1543, -0.07031, 0.1543, -0.4844, 0.1543, -0.4844, 0.03516, -0.4844, 0.03516, -0.07031, 0.9941, -0.2383, 0.9941, -0.08203, 0.8145, -0.08203, 0.8145, -0.08203, 0.8145, -0.2383, 0.9941, -0.2383, 0.01953, -0.4551, 0.1641, -0.4551, 0.1641, -0.0957, 0.1641, -0.0957, 0.01953, -0.0957, 0.01953, -0.4551, 0.8145, -0.07031, 0.9941, -0.07031, 0.9941, -0.1504, 0.9941, -0.1504, 0.8145, -0.1504, 0.8145, -0.07031, 0.8164, -0.3203, 0.9941, -0.3203, 0.9941, -0.2852, 0.9941, -0.2852, 0.8164, -0.2852, 0.8164, -0.3203, 0.9121, -0.3047, 0.9902, -0.3047, 0.9902, -0.2852, 0.9902, -0.2852, 0.9121, -0.2852, 0.9121, -0.3047, 0.9902, -0.3047, 0.9121, -0.3047, 0.9121, -0.2852, 0.9121, -0.2852, 0.9902, -0.2852, 0.9902, -0.3047, 0.8164, -0.3203, 0.8164, -0.2852, 0.9941, -0.2852, 0.9941, -0.2852, 0.9941, -0.3203, 0.8164, -0.3203, 0.9941, -0.07031, 0.9941, -0.209, 0.8145, -0.209, 0.8145, -0.209, 0.8145, -0.07031, 0.9941, -0.07031, 0.1953, -0.7207, 0.8047, -0.7207, 0.8047, -0.5547, 0.8047, -0.5547, 0.1953, -0.5547, 0.1953, -0.7207, 0.1953, -0.07031, 0.8047, -0.07031, 0.8047, -0.4609, 0.8047, -0.4609, 0.1953, -0.4609, 0.1953, -0.07031, 0.1953, -0.9961, 0.8047, -0.9961, 0.8047, -0.5742, 0.8047, -0.5742, 0.1953, -0.5742, 0.1953, -0.9961, 0.2305, -0.2949, 0.7949, -0.2949, 0.6035, -0.07031, 0.6035, -0.07031, 0.2305, -0.07031, 0.2305, -0.2949, 0.7949, -0.2949, 0.2305, -0.2949, 0.2305, -0.07031, 0.2305, -0.07031, 0.6035, -0.07031, 0.7949, -0.2949, 0.8164, -0.3203, 0.9941, -0.3203, 0.9941, -0.2852, 0.9941, -0.2852, 0.8164, -0.2852, 0.8164, -0.3203, 0.09375, -0.3848, 0.0332, -0.7305, 0.1543, -0.7305, 0.09375, -0.3848, 0.1543, -0.7305, 0.0332, -0.7305, 0.7656, -0.2051, 0.2891, -0.2734, 0.2891, -0.2051, 0.7656, -0.2051, 0.2891, -0.2051, 0.2891, -0.2734, 0.5449, -0.0957, 0.4492, -0.1797, 0.3633, -0.0957, 0.5449, -0.0957, 0.3633, -0.0957, 0.4492, -0.1797, 0.9609, -0.9395, 0.9629, -0.3262, 0.8203, -0.9395, 0.09375, -0.3848, 0.1543, -0.7305, 0.0332, -0.7305, 0.09375, -0.3848, 0.0332, -0.7305, 0.1543, -0.7305, 0.005859, -0.6797, 0.1855, -0.6797, 0.0918, -0.6309, 0.9844, -0.9844, 0.9844, -0.2852, 0.875, -0.2852, 0.9844, -0.2852, 0.9844, -0.9844, 0.875, -0.2852, 0.7656, -0.2051, 0.2891, -0.2051, 0.2891, -0.2734, 0.7656, -0.2051, 0.2891, -0.2734, 0.2891, -0.2051, 0.7109, -0.07031, 0.7891, -0.07031, 0.75, -0.5352, 0.9629, -0.3262, 0.9609, -0.9395, 0.8203, -0.9395, 0.005859, -0.6797, 0.0918, -0.6309, 0.1855, -0.6797])
me_polygon1.materials.append(mat_fl_top_bmp_fl_top_png_001)
me_polygon1.materials.append(mat_tire_m_sel_mat_003)
me_polygon1.materials.append(mat_tire_m_sel_mat_002)
me_polygon1.materials.append(mat_tire_m_sel_mat_001)
me_polygon1.materials.append(mat_tire_m_sel_mat)
me_polygon1.materials.append(None)
me_polygon1.materials.append(mat_material)
me_polygon1.use_remesh_preserve_volume = False
me_polygon1.use_remesh_preserve_attributes = False
me_polygon1.use_mirror_vertex_groups = False
me_polygon1.update()
me_vehicle_forklift_001 = bpy.data.meshes.new('VEHICLE_Forklift.001')
me_vehicle_forklift_001.from_pydata([(0.5482, 0.4244, 0.7215), (0.5482, 0.227, 0.6077), (0.3816, 0.227, 0.6077), (0.3816, 0.02981, 0.7215), (0.5482, 0.02981, 0.7215), (0.3816, 0.4244, 0.7215), (0.3816, 0.4244, 0.9493), (0.5482, 0.4244, 0.9493), (0.5482, 0.227, 1.063), (0.3818, 0.227, 1.063), (0.3818, 0.02981, 0.9493), (0.5482, 0.02981, 0.9493), (0.5502, 0.3616, 1.021), (0.5504, 0.4453, 0.7641), (0.5504, 0.4453, 0.9061), (0.5504, 0.3616, 0.6491), (0.5504, 0.2266, 0.6051), (0.5504, 0.09127, 0.6491), (0.5504, 0.007762, 0.7641), (0.5502, 0.007762, 0.9061), (0.5502, 0.09127, 1.021), (0.5502, 0.2266, 1.065), (0.3806, 0.3616, 1.021), (0.3807, 0.4453, 0.7641), (0.3807, 0.4453, 0.9061), (0.3807, 0.3616, 0.6491), (0.3807, 0.2266, 0.6051), (0.3807, 0.09127, 0.6491), (0.3807, 0.007762, 0.7641), (0.3806, 0.007762, 0.9061), (0.3806, 0.09127, 1.021), (0.3806, 0.2266, 1.065)], [], [(0, 1, 2), (2, 1, 3), (1, 4, 3), (5, 6, 7), (7, 6, 8), (6, 9, 8), (9, 10, 11), (11, 10, 4), (10, 3, 4), (0, 2, 5), (0, 5, 7), (8, 9, 11), (12, 13, 14), (12, 15, 13), (12, 16, 15), (12, 17, 16), (12, 18, 17), (12, 19, 18), (12, 20, 19), (12, 21, 20), (22, 23, 24), (22, 25, 23), (22, 26, 25), (22, 27, 26), (22, 28, 27), (22, 29, 28), (22, 30, 29), (22, 31, 30)])
me_vehicle_forklift_001.polygons.foreach_set('material_index', [4, 4, 4, 4, 4, 4, 4, 4, 4, 4, 4, 4, 7, 7, 7, 7, 7, 7, 7, 7, 7, 7, 7, 7, 7, 7, 7, 7])
_uv = me_vehicle_forklift_001.uv_layers.new(name='UVMap')
_uv.uv.foreach_set('vector', [0.75, 1.0, 0.3929, 1.0, 0.3929, 0.0625, 0.3929, 0.0625, 0.3929, 1.0, 0.02381, 0.0625, 0.3929, 1.0, 0.02381, 1.0, 0.02381, 0.0625, 0.0, 0.0625, 0.4048, 0.0625, 0.4048, 1.0, 0.4048, 1.0, 0.4048, 0.0625, 0.7619, 1.0, 0.4048, 0.0625, 0.7619, 0.0625, 0.7619, 1.0, 0.0119, 0.0625, 0.369, 0.0625, 0.369, 1.0, 0.369, 1.0, 0.369, 0.0625, 0.3929, 1.0, 0.369, 0.0625, 0.3929, 0.0625, 0.3929, 1.0, 0.75, 1.0, 0.3929, 0.0625, 0.75, 0.0625, 0.0, 1.0, 0.0, 0.0625, 0.4048, 1.0, 0.0119, 1.0, 0.0119, 0.0625, 0.369, 1.0, 0.09694, 0.2, 0.2143, 0.2438, 0.148, 0.2438, 0.09694, 0.2, 0.2704, 0.2, 0.2143, 0.2438, 0.09694, 0.2, 0.2908, 0.125, 0.2704, 0.2, 0.09694, 0.2, 0.2704, 0.05, 0.2908, 0.125, 0.09694, 0.2, 0.2143, 0.00625, 0.2704, 0.05, 0.09694, 0.2, 0.148, 0.00625, 0.2143, 0.00625, 0.09694, 0.2, 0.09694, 0.05, 0.148, 0.00625, 0.09694, 0.2, 0.07653, 0.125, 0.09694, 0.05, 0.09694, 0.2, 0.2143, 0.2438, 0.148, 0.2438, 0.09694, 0.2, 0.2704, 0.2, 0.2143, 0.2438, 0.09694, 0.2, 0.2908, 0.125, 0.2704, 0.2, 0.09694, 0.2, 0.2704, 0.05, 0.2908, 0.125, 0.09694, 0.2, 0.2143, 0.00625, 0.2704, 0.05, 0.09694, 0.2, 0.148, 0.00625, 0.2143, 0.00625, 0.09694, 0.2, 0.09694, 0.05, 0.148, 0.00625, 0.09694, 0.2, 0.07653, 0.125, 0.09694, 0.05])
me_vehicle_forklift_001.materials.append(mat_fl_grey_bmp_fl_grey_png_001)
me_vehicle_forklift_001.materials.append(mat_fl_lift_bmp_fl_lift_png_001)
me_vehicle_forklift_001.materials.append(mat_fl_back_bmp_fl_back_png_001)
me_vehicle_forklift_001.materials.append(mat_fl_front_bmp_fl_front_png_001)
me_vehicle_forklift_001.materials.append(mat_fl_tire_bmp_fl_tire_png_001)
me_vehicle_forklift_001.materials.append(mat_fl_top_bmp_fl_top_png_001)
me_vehicle_forklift_001.materials.append(mat_fl_gate_bmp_fl_gate_png_001)
me_vehicle_forklift_001.materials.append(mat_fl_side_bmp_fl_side_png_001)
me_vehicle_forklift_001.use_remesh_preserve_volume = False
me_vehicle_forklift_001.use_remesh_preserve_attributes = False
me_vehicle_forklift_001.use_mirror_vertex_groups = False
me_vehicle_forklift_001.update()
me_vehicle_forklift_003 = bpy.data.meshes.new('VEHICLE_Forklift.003')
me_vehicle_forklift_003.from_pydata([(0.5482, 0.4244, 0.7215), (0.5482, 0.227, 0.6077), (0.3816, 0.227, 0.6077), (0.3816, 0.02981, 0.7215), (0.5482, 0.02981, 0.7215), (0.3816, 0.4244, 0.7215), (0.3816, 0.4244, 0.9493), (0.5482, 0.4244, 0.9493), (0.5482, 0.227, 1.063), (0.3818, 0.227, 1.063), (0.3818, 0.02981, 0.9493), (0.5482, 0.02981, 0.9493), (0.5502, 0.3616, 1.021), (0.5504, 0.4453, 0.7641), (0.5504, 0.4453, 0.9061), (0.5504, 0.3616, 0.6491), (0.5504, 0.2266, 0.6051), (0.5504, 0.09127, 0.6491), (0.5504, 0.007762, 0.7641), (0.5502, 0.007762, 0.9061), (0.5502, 0.09127, 1.021), (0.5502, 0.2266, 1.065), (0.3806, 0.3616, 1.021), (0.3807, 0.4453, 0.7641), (0.3807, 0.4453, 0.9061), (0.3807, 0.3616, 0.6491), (0.3807, 0.2266, 0.6051), (0.3807, 0.09127, 0.6491), (0.3807, 0.007762, 0.7641), (0.3806, 0.007762, 0.9061), (0.3806, 0.09127, 1.021), (0.3806, 0.2266, 1.065)], [], [(0, 1, 2), (2, 1, 3), (1, 4, 3), (5, 6, 7), (7, 6, 8), (6, 9, 8), (9, 10, 11), (11, 10, 4), (10, 3, 4), (0, 2, 5), (0, 5, 7), (8, 9, 11), (12, 13, 14), (12, 15, 13), (12, 16, 15), (12, 17, 16), (12, 18, 17), (12, 19, 18), (12, 20, 19), (12, 21, 20), (22, 23, 24), (22, 25, 23), (22, 26, 25), (22, 27, 26), (22, 28, 27), (22, 29, 28), (22, 30, 29), (22, 31, 30)])
me_vehicle_forklift_003.polygons.foreach_set('material_index', [4, 4, 4, 4, 4, 4, 4, 4, 4, 4, 4, 4, 7, 7, 7, 7, 7, 7, 7, 7, 7, 7, 7, 7, 7, 7, 7, 7])
_uv = me_vehicle_forklift_003.uv_layers.new(name='UVMap')
_uv.uv.foreach_set('vector', [0.75, 1.0, 0.3929, 1.0, 0.3929, 0.0625, 0.3929, 0.0625, 0.3929, 1.0, 0.02381, 0.0625, 0.3929, 1.0, 0.02381, 1.0, 0.02381, 0.0625, 0.0, 0.0625, 0.4048, 0.0625, 0.4048, 1.0, 0.4048, 1.0, 0.4048, 0.0625, 0.7619, 1.0, 0.4048, 0.0625, 0.7619, 0.0625, 0.7619, 1.0, 0.0119, 0.0625, 0.369, 0.0625, 0.369, 1.0, 0.369, 1.0, 0.369, 0.0625, 0.3929, 1.0, 0.369, 0.0625, 0.3929, 0.0625, 0.3929, 1.0, 0.75, 1.0, 0.3929, 0.0625, 0.75, 0.0625, 0.0, 1.0, 0.0, 0.0625, 0.4048, 1.0, 0.0119, 1.0, 0.0119, 0.0625, 0.369, 1.0, 0.09694, 0.2, 0.2143, 0.2438, 0.148, 0.2438, 0.09694, 0.2, 0.2704, 0.2, 0.2143, 0.2438, 0.09694, 0.2, 0.2908, 0.125, 0.2704, 0.2, 0.09694, 0.2, 0.2704, 0.05, 0.2908, 0.125, 0.09694, 0.2, 0.2143, 0.00625, 0.2704, 0.05, 0.09694, 0.2, 0.148, 0.00625, 0.2143, 0.00625, 0.09694, 0.2, 0.09694, 0.05, 0.148, 0.00625, 0.09694, 0.2, 0.07653, 0.125, 0.09694, 0.05, 0.09694, 0.2, 0.2143, 0.2438, 0.148, 0.2438, 0.09694, 0.2, 0.2704, 0.2, 0.2143, 0.2438, 0.09694, 0.2, 0.2908, 0.125, 0.2704, 0.2, 0.09694, 0.2, 0.2704, 0.05, 0.2908, 0.125, 0.09694, 0.2, 0.2143, 0.00625, 0.2704, 0.05, 0.09694, 0.2, 0.148, 0.00625, 0.2143, 0.00625, 0.09694, 0.2, 0.09694, 0.05, 0.148, 0.00625, 0.09694, 0.2, 0.07653, 0.125, 0.09694, 0.05])
me_vehicle_forklift_003.materials.append(mat_fl_grey_bmp_fl_grey_png_003)
me_vehicle_forklift_003.materials.append(mat_fl_lift_bmp_fl_lift_png_003)
me_vehicle_forklift_003.materials.append(mat_fl_back_bmp_fl_back_png_003)
me_vehicle_forklift_003.materials.append(mat_fl_front_bmp_fl_front_png_003)
me_vehicle_forklift_003.materials.append(mat_fl_tire_bmp_fl_tire_png_003)
me_vehicle_forklift_003.materials.append(mat_fl_top_bmp_fl_top_png_003)
me_vehicle_forklift_003.materials.append(mat_fl_gate_bmp_fl_gate_png_003)
me_vehicle_forklift_003.materials.append(mat_fl_side_bmp_fl_side_png_003)
me_vehicle_forklift_003.use_remesh_preserve_volume = False
me_vehicle_forklift_003.use_remesh_preserve_attributes = False
me_vehicle_forklift_003.use_mirror_vertex_groups = False
me_vehicle_forklift_003.update()
me_vehicle_forklift_002 = bpy.data.meshes.new('VEHICLE_Forklift.002')
me_vehicle_forklift_002.from_pydata([(0.5482, 0.4244, 0.7215), (0.5482, 0.227, 0.6077), (0.3816, 0.227, 0.6077), (0.3816, 0.02981, 0.7215), (0.5482, 0.02981, 0.7215), (0.3816, 0.4244, 0.7215), (0.3816, 0.4244, 0.9493), (0.5482, 0.4244, 0.9493), (0.5482, 0.227, 1.063), (0.3818, 0.227, 1.063), (0.3818, 0.02981, 0.9493), (0.5482, 0.02981, 0.9493), (0.5502, 0.3616, 1.021), (0.5504, 0.4453, 0.7641), (0.5504, 0.4453, 0.9061), (0.5504, 0.3616, 0.6491), (0.5504, 0.2266, 0.6051), (0.5504, 0.09127, 0.6491), (0.5504, 0.007762, 0.7641), (0.5502, 0.007762, 0.9061), (0.5502, 0.09127, 1.021), (0.5502, 0.2266, 1.065), (0.3806, 0.3616, 1.021), (0.3807, 0.4453, 0.7641), (0.3807, 0.4453, 0.9061), (0.3807, 0.3616, 0.6491), (0.3807, 0.2266, 0.6051), (0.3807, 0.09127, 0.6491), (0.3807, 0.007762, 0.7641), (0.3806, 0.007762, 0.9061), (0.3806, 0.09127, 1.021), (0.3806, 0.2266, 1.065)], [], [(0, 1, 2), (2, 1, 3), (1, 4, 3), (5, 6, 7), (7, 6, 8), (6, 9, 8), (9, 10, 11), (11, 10, 4), (10, 3, 4), (0, 2, 5), (0, 5, 7), (8, 9, 11), (12, 13, 14), (12, 15, 13), (12, 16, 15), (12, 17, 16), (12, 18, 17), (12, 19, 18), (12, 20, 19), (12, 21, 20), (22, 23, 24), (22, 25, 23), (22, 26, 25), (22, 27, 26), (22, 28, 27), (22, 29, 28), (22, 30, 29), (22, 31, 30)])
me_vehicle_forklift_002.polygons.foreach_set('material_index', [4, 4, 4, 4, 4, 4, 4, 4, 4, 4, 4, 4, 7, 7, 7, 7, 7, 7, 7, 7, 7, 7, 7, 7, 7, 7, 7, 7])
_uv = me_vehicle_forklift_002.uv_layers.new(name='UVMap')
_uv.uv.foreach_set('vector', [0.75, 1.0, 0.3929, 1.0, 0.3929, 0.0625, 0.3929, 0.0625, 0.3929, 1.0, 0.02381, 0.0625, 0.3929, 1.0, 0.02381, 1.0, 0.02381, 0.0625, 0.0, 0.0625, 0.4048, 0.0625, 0.4048, 1.0, 0.4048, 1.0, 0.4048, 0.0625, 0.7619, 1.0, 0.4048, 0.0625, 0.7619, 0.0625, 0.7619, 1.0, 0.0119, 0.0625, 0.369, 0.0625, 0.369, 1.0, 0.369, 1.0, 0.369, 0.0625, 0.3929, 1.0, 0.369, 0.0625, 0.3929, 0.0625, 0.3929, 1.0, 0.75, 1.0, 0.3929, 0.0625, 0.75, 0.0625, 0.0, 1.0, 0.0, 0.0625, 0.4048, 1.0, 0.0119, 1.0, 0.0119, 0.0625, 0.369, 1.0, 0.09694, 0.2, 0.2143, 0.2438, 0.148, 0.2438, 0.09694, 0.2, 0.2704, 0.2, 0.2143, 0.2438, 0.09694, 0.2, 0.2908, 0.125, 0.2704, 0.2, 0.09694, 0.2, 0.2704, 0.05, 0.2908, 0.125, 0.09694, 0.2, 0.2143, 0.00625, 0.2704, 0.05, 0.09694, 0.2, 0.148, 0.00625, 0.2143, 0.00625, 0.09694, 0.2, 0.09694, 0.05, 0.148, 0.00625, 0.09694, 0.2, 0.07653, 0.125, 0.09694, 0.05, 0.09694, 0.2, 0.2143, 0.2438, 0.148, 0.2438, 0.09694, 0.2, 0.2704, 0.2, 0.2143, 0.2438, 0.09694, 0.2, 0.2908, 0.125, 0.2704, 0.2, 0.09694, 0.2, 0.2704, 0.05, 0.2908, 0.125, 0.09694, 0.2, 0.2143, 0.00625, 0.2704, 0.05, 0.09694, 0.2, 0.148, 0.00625, 0.2143, 0.00625, 0.09694, 0.2, 0.09694, 0.05, 0.148, 0.00625, 0.09694, 0.2, 0.07653, 0.125, 0.09694, 0.05])
me_vehicle_forklift_002.materials.append(mat_fl_grey_bmp_fl_grey_png_002)
me_vehicle_forklift_002.materials.append(mat_fl_lift_bmp_fl_lift_png_002)
me_vehicle_forklift_002.materials.append(mat_fl_back_bmp_fl_back_png_002)
me_vehicle_forklift_002.materials.append(mat_fl_front_bmp_fl_front_png_002)
me_vehicle_forklift_002.materials.append(mat_fl_tire_bmp_fl_tire_png_002)
me_vehicle_forklift_002.materials.append(mat_fl_top_bmp_fl_top_png_002)
me_vehicle_forklift_002.materials.append(mat_fl_gate_bmp_fl_gate_png_002)
me_vehicle_forklift_002.materials.append(mat_fl_side_bmp_fl_side_png_002)
me_vehicle_forklift_002.use_remesh_preserve_volume = False
me_vehicle_forklift_002.use_remesh_preserve_attributes = False
me_vehicle_forklift_002.use_mirror_vertex_groups = False
me_vehicle_forklift_002.update()

# ---- objects
ob_vehicle_forklift = bpy.data.objects.new('VEHICLE_Forklift', me_vehicle_forklift)
ob_polygon1 = bpy.data.objects.new('polygon1', me_polygon1)
ob_vehicle_forklift_001 = bpy.data.objects.new('VEHICLE_Forklift.001', me_vehicle_forklift_001)
ob_vehicle_forklift_003 = bpy.data.objects.new('VEHICLE_Forklift.003', me_vehicle_forklift_003)
ob_vehicle_forklift_002 = bpy.data.objects.new('VEHICLE_Forklift.002', me_vehicle_forklift_002)

# ---- transforms, parenting, visibility, modifiers, constraints
ob_vehicle_forklift.location = (-0.4013, 1.506, -0.04476)
ob_vehicle_forklift.rotation_euler = (1.571, -0.0, 0.0)
ob_vehicle_forklift.scale = (2.092, 1.295, 1.295)
ob_vehicle_forklift.lineart.crease_threshold = 0.0
ob_polygon1.location = (0.0, 0.0, 0.0)
ob_polygon1.rotation_euler = (1.571, -0.0, 0.0)
ob_polygon1.scale = (1.638, 1.638, 1.638)
ob_polygon1.lineart.crease_threshold = 0.0
ob_vehicle_forklift_001.location = (0.007074, -0.01938, -0.006897)
ob_vehicle_forklift_001.rotation_euler = (1.571, -0.0, 0.0)
ob_vehicle_forklift_001.scale = (1.199, 0.7178, 0.7178)
ob_vehicle_forklift_001.lineart.crease_threshold = 0.0
ob_vehicle_forklift_003.location = (0.3819, 1.506, -0.04476)
ob_vehicle_forklift_003.rotation_euler = (1.571, -0.0, 0.0)
ob_vehicle_forklift_003.scale = (-2.092, 1.295, 1.295)
ob_vehicle_forklift_003.lineart.crease_threshold = 0.0
ob_vehicle_forklift_002.location = (-0.02647, -0.01938, -0.006897)
ob_vehicle_forklift_002.rotation_euler = (1.571, -0.0, 0.0)
ob_vehicle_forklift_002.scale = (-1.199, 0.7178, 0.7178)
ob_vehicle_forklift_002.lineart.crease_threshold = 0.0

# ---- collection membership
col_collection_1.objects.link(ob_vehicle_forklift)
col_collection_1.objects.link(ob_polygon1)
col_collection_1.objects.link(ob_vehicle_forklift_001)
col_collection_1.objects.link(ob_vehicle_forklift_003)
col_collection_1.objects.link(ob_vehicle_forklift_002)

# ---- scene / render settings (as saved in the file)
scene.frame_start = 1; scene.frame_end = 250; scene.frame_set(1)
scene.render.engine = 'BLENDER_EEVEE_NEXT'
scene.render.resolution_percentage = 50
scene.render.dither_intensity = 0.0
scene.cycles.use_denoising = False
scene.cycles.samples = 128
scene.cycles.sampling_pattern = 'TABULATED_SOBOL'
scene.cycles.use_adaptive_sampling = False
scene.cycles.use_light_tree = False
scene.cycles.blur_glossy = 0.0
scene.cycles.sample_clamp_indirect = 0.0
scene.view_settings.view_transform = 'Standard'
bpy.context.view_layer.update()

# ---- added for rendering (the .blend has no active camera and no usable light): camera, sun
cam_auto = bpy.data.cameras.new('AutoCamera')
cam_auto.lens = 50.0
cam_auto.sensor_width = 36.0
cam_auto.clip_end = 1000.0
ob_auto_camera = bpy.data.objects.new('AutoCamera', cam_auto)
scene.collection.objects.link(ob_auto_camera)
ob_auto_camera.location = (2.58617, -3.19963, 2.48047)
ob_auto_camera.rotation_euler = (1.09748, -7.21219e-08, 0.694738)
scene.camera = ob_auto_camera
light_auto_sun = bpy.data.lights.new('AutoSun', 'SUN')
light_auto_sun.energy = 3.0
light_auto_sun.angle = 0.0523599
ob_auto_sun = bpy.data.objects.new('AutoSun', light_auto_sun)
scene.collection.objects.link(ob_auto_sun)
ob_auto_sun.rotation_euler = (0.872665, 0.174533, 0.523599)
bpy.context.view_layer.update()
